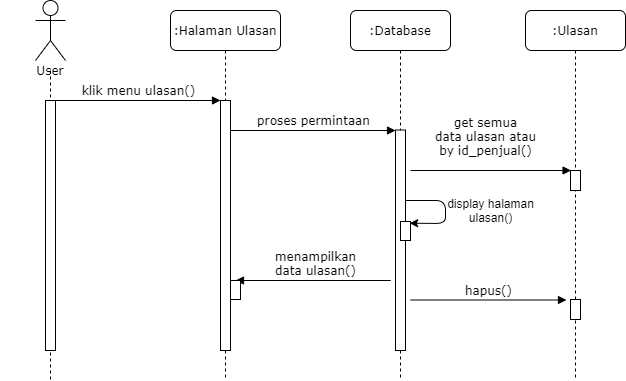

The diagram above was exported from draw.io. Its source (the exported page's mxGraphModel, read from the mxfile embedded in the PNG):
<mxGraphModel dx="1278" dy="599" grid="1" gridSize="10" guides="1" tooltips="1" connect="1" arrows="1" fold="1" page="1" pageScale="1" pageWidth="850" pageHeight="1100" math="0" shadow="0">
  <root>
    <mxCell id="oBdfrrXHRPGnfeU0VI4U-0" />
    <mxCell id="oBdfrrXHRPGnfeU0VI4U-1" parent="oBdfrrXHRPGnfeU0VI4U-0" />
    <mxCell id="oBdfrrXHRPGnfeU0VI4U-2" value=":Halaman Ulasan" style="shape=umlLifeline;perimeter=lifelinePerimeter;whiteSpace=wrap;html=1;container=1;collapsible=0;recursiveResize=0;outlineConnect=0;rounded=1;shadow=0;comic=0;labelBackgroundColor=none;strokeWidth=1;fontFamily=Verdana;fontSize=12;align=center;" parent="oBdfrrXHRPGnfeU0VI4U-1" vertex="1">
      <mxGeometry x="220" y="80" width="110" height="370" as="geometry" />
    </mxCell>
    <mxCell id="oBdfrrXHRPGnfeU0VI4U-3" value=":Database" style="shape=umlLifeline;perimeter=lifelinePerimeter;whiteSpace=wrap;html=1;container=1;collapsible=0;recursiveResize=0;outlineConnect=0;rounded=1;shadow=0;comic=0;labelBackgroundColor=none;strokeWidth=1;fontFamily=Verdana;fontSize=12;align=center;" parent="oBdfrrXHRPGnfeU0VI4U-1" vertex="1">
      <mxGeometry x="400" y="80" width="100" height="370" as="geometry" />
    </mxCell>
    <mxCell id="oBdfrrXHRPGnfeU0VI4U-4" value="User" style="shape=umlLifeline;perimeter=lifelinePerimeter;whiteSpace=wrap;html=1;container=1;collapsible=0;recursiveResize=0;outlineConnect=0;rounded=1;shadow=0;comic=0;labelBackgroundColor=none;strokeWidth=1;fontFamily=Verdana;fontSize=12;align=center;size=0;" parent="oBdfrrXHRPGnfeU0VI4U-1" vertex="1">
      <mxGeometry x="50" y="140" width="100" height="310" as="geometry" />
    </mxCell>
    <mxCell id="oBdfrrXHRPGnfeU0VI4U-5" value="" style="html=1;points=[];perimeter=orthogonalPerimeter;rounded=0;shadow=0;comic=0;labelBackgroundColor=none;strokeWidth=1;fontFamily=Verdana;fontSize=12;align=center;" parent="oBdfrrXHRPGnfeU0VI4U-4" vertex="1">
      <mxGeometry x="45" y="30" width="10" height="250" as="geometry" />
    </mxCell>
    <mxCell id="oBdfrrXHRPGnfeU0VI4U-6" value="" style="html=1;points=[];perimeter=orthogonalPerimeter;rounded=0;shadow=0;comic=0;labelBackgroundColor=none;strokeWidth=1;fontFamily=Verdana;fontSize=12;align=center;" parent="oBdfrrXHRPGnfeU0VI4U-1" vertex="1">
      <mxGeometry x="445" y="199.5" width="10" height="220.5" as="geometry" />
    </mxCell>
    <mxCell id="oBdfrrXHRPGnfeU0VI4U-7" value="klik menu ulasan()" style="html=1;verticalAlign=bottom;endArrow=block;entryX=0;entryY=0;labelBackgroundColor=none;fontFamily=Verdana;fontSize=12;edgeStyle=elbowEdgeStyle;elbow=vertical;" parent="oBdfrrXHRPGnfeU0VI4U-1" source="oBdfrrXHRPGnfeU0VI4U-5" edge="1">
      <mxGeometry relative="1" as="geometry">
        <mxPoint x="220" y="190" as="sourcePoint" />
        <mxPoint x="270" y="170.00000000000068" as="targetPoint" />
      </mxGeometry>
    </mxCell>
    <mxCell id="oBdfrrXHRPGnfeU0VI4U-8" value="proses permintaan" style="html=1;verticalAlign=bottom;endArrow=block;entryX=0;entryY=0;labelBackgroundColor=none;fontFamily=Verdana;fontSize=12;edgeStyle=elbowEdgeStyle;elbow=vertical;" parent="oBdfrrXHRPGnfeU0VI4U-1" edge="1">
      <mxGeometry relative="1" as="geometry">
        <mxPoint x="280" y="200" as="sourcePoint" />
        <mxPoint x="445" y="200" as="targetPoint" />
      </mxGeometry>
    </mxCell>
    <mxCell id="oBdfrrXHRPGnfeU0VI4U-9" value="" style="shape=umlActor;verticalLabelPosition=bottom;verticalAlign=top;html=1;outlineConnect=0;" parent="oBdfrrXHRPGnfeU0VI4U-1" vertex="1">
      <mxGeometry x="85" y="70" width="30" height="60" as="geometry" />
    </mxCell>
    <mxCell id="oBdfrrXHRPGnfeU0VI4U-10" value="" style="endArrow=classic;html=1;entryX=0.92;entryY=0.09;entryDx=0;entryDy=0;entryPerimeter=0;" parent="oBdfrrXHRPGnfeU0VI4U-1" source="oBdfrrXHRPGnfeU0VI4U-6" target="oBdfrrXHRPGnfeU0VI4U-15" edge="1">
      <mxGeometry width="50" height="50" relative="1" as="geometry">
        <mxPoint x="464" y="270" as="sourcePoint" />
        <mxPoint x="466" y="274" as="targetPoint" />
        <Array as="points">
          <mxPoint x="495" y="270" />
          <mxPoint x="495" y="293" />
        </Array>
      </mxGeometry>
    </mxCell>
    <mxCell id="oBdfrrXHRPGnfeU0VI4U-11" value="display halaman&lt;br&gt;ulasan()" style="text;html=1;align=center;verticalAlign=middle;resizable=0;points=[];autosize=1;strokeColor=none;" parent="oBdfrrXHRPGnfeU0VI4U-1" vertex="1">
      <mxGeometry x="490" y="265" width="100" height="30" as="geometry" />
    </mxCell>
    <mxCell id="oBdfrrXHRPGnfeU0VI4U-12" value=":Ulasan" style="shape=umlLifeline;perimeter=lifelinePerimeter;whiteSpace=wrap;html=1;container=1;collapsible=0;recursiveResize=0;outlineConnect=0;rounded=1;shadow=0;comic=0;labelBackgroundColor=none;strokeWidth=1;fontFamily=Verdana;fontSize=12;align=center;" parent="oBdfrrXHRPGnfeU0VI4U-1" vertex="1">
      <mxGeometry x="575" y="80" width="100" height="370" as="geometry" />
    </mxCell>
    <mxCell id="oBdfrrXHRPGnfeU0VI4U-13" value="" style="html=1;points=[];perimeter=orthogonalPerimeter;rounded=0;shadow=0;comic=0;labelBackgroundColor=none;strokeWidth=1;fontFamily=Verdana;fontSize=12;align=center;" parent="oBdfrrXHRPGnfeU0VI4U-12" vertex="1">
      <mxGeometry x="45" y="289" width="10" height="20" as="geometry" />
    </mxCell>
    <mxCell id="oBdfrrXHRPGnfeU0VI4U-14" value="get semua&lt;br&gt;data ulasan atau&lt;br&gt;by id_penjual()" style="html=1;verticalAlign=bottom;endArrow=block;labelBackgroundColor=none;fontFamily=Verdana;fontSize=12;edgeStyle=elbowEdgeStyle;elbow=vertical;entryX=0.057;entryY=0.502;entryDx=0;entryDy=0;entryPerimeter=0;" parent="oBdfrrXHRPGnfeU0VI4U-1" edge="1">
      <mxGeometry x="-0.0661" y="10" relative="1" as="geometry">
        <mxPoint x="460" y="240" as="sourcePoint" />
        <Array as="points">
          <mxPoint x="585" y="240" />
          <mxPoint x="465" y="220" />
        </Array>
        <mxPoint x="620.5699999999997" y="240.03999999999996" as="targetPoint" />
        <mxPoint as="offset" />
      </mxGeometry>
    </mxCell>
    <mxCell id="oBdfrrXHRPGnfeU0VI4U-15" value="" style="html=1;points=[];perimeter=orthogonalPerimeter;rounded=0;shadow=0;comic=0;labelBackgroundColor=none;strokeWidth=1;fontFamily=Verdana;fontSize=12;align=center;" parent="oBdfrrXHRPGnfeU0VI4U-1" vertex="1">
      <mxGeometry x="450" y="291" width="10" height="19" as="geometry" />
    </mxCell>
    <mxCell id="oBdfrrXHRPGnfeU0VI4U-16" value="" style="html=1;points=[];perimeter=orthogonalPerimeter;rounded=0;shadow=0;comic=0;labelBackgroundColor=none;strokeWidth=1;fontFamily=Verdana;fontSize=12;align=center;" parent="oBdfrrXHRPGnfeU0VI4U-1" vertex="1">
      <mxGeometry x="620" y="240" width="10" height="20" as="geometry" />
    </mxCell>
    <mxCell id="oBdfrrXHRPGnfeU0VI4U-17" value="menampilkan&lt;br&gt;data ulasan()" style="html=1;verticalAlign=bottom;endArrow=block;labelBackgroundColor=none;fontFamily=Verdana;fontSize=12;edgeStyle=elbowEdgeStyle;elbow=vertical;" parent="oBdfrrXHRPGnfeU0VI4U-1" edge="1">
      <mxGeometry x="0.36" relative="1" as="geometry">
        <mxPoint x="355" y="350" as="sourcePoint" />
        <Array as="points">
          <mxPoint x="445" y="350" />
          <mxPoint x="275.5" y="329.99999999999994" />
        </Array>
        <mxPoint x="285" y="350" as="targetPoint" />
        <mxPoint as="offset" />
      </mxGeometry>
    </mxCell>
    <mxCell id="oBdfrrXHRPGnfeU0VI4U-18" value="" style="html=1;points=[];perimeter=orthogonalPerimeter;rounded=0;shadow=0;comic=0;labelBackgroundColor=none;strokeWidth=1;fontFamily=Verdana;fontSize=12;align=center;" parent="oBdfrrXHRPGnfeU0VI4U-1" vertex="1">
      <mxGeometry x="270" y="170" width="10" height="250" as="geometry" />
    </mxCell>
    <mxCell id="oBdfrrXHRPGnfeU0VI4U-19" value="" style="html=1;points=[];perimeter=orthogonalPerimeter;rounded=0;shadow=0;comic=0;labelBackgroundColor=none;strokeWidth=1;fontFamily=Verdana;fontSize=12;align=center;" parent="oBdfrrXHRPGnfeU0VI4U-1" vertex="1">
      <mxGeometry x="280" y="350" width="10" height="19" as="geometry" />
    </mxCell>
    <mxCell id="oBdfrrXHRPGnfeU0VI4U-20" value="hapus()" style="html=1;verticalAlign=bottom;endArrow=block;labelBackgroundColor=none;fontFamily=Verdana;fontSize=12;edgeStyle=elbowEdgeStyle;elbow=vertical;" parent="oBdfrrXHRPGnfeU0VI4U-1" edge="1">
      <mxGeometry relative="1" as="geometry">
        <mxPoint x="460" y="369.5" as="sourcePoint" />
        <Array as="points">
          <mxPoint x="585" y="369.5" />
          <mxPoint x="465" y="349.5" />
        </Array>
        <mxPoint x="616.0000000000002" y="369" as="targetPoint" />
      </mxGeometry>
    </mxCell>
  </root>
</mxGraphModel>